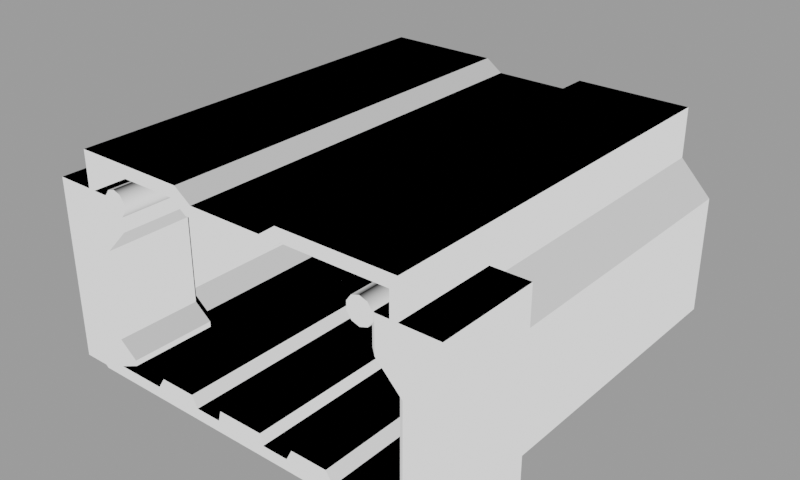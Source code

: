 # Source: scificorridor_backup.blend  (saved by Blender 2.90.8; exported with 4.5.12 LTS)
import bpy
from mathutils import Matrix  # noqa: F401  (used for matrix-valued properties, if any)

bpy.ops.wm.read_factory_settings(use_empty=True)
scene = bpy.context.scene
scene.name = 'Scene'

# ---- collections
col_collection = bpy.data.collections.new('Collection'); scene.collection.children.link(col_collection)

# ---- materials (node trees are filled in below, after node groups)
mat_material_001 = bpy.data.materials.new('Material.001')

# ---- node groups
ng_auto_smooth = bpy.data.node_groups.new('Auto Smooth', 'GeometryNodeTree')
_s = ng_auto_smooth.interface.new_socket(name='Geometry', in_out='OUTPUT', socket_type='NodeSocketGeometry')
_s = ng_auto_smooth.interface.new_socket(name='Geometry', in_out='INPUT', socket_type='NodeSocketGeometry')
_s = ng_auto_smooth.interface.new_socket(name='Angle', in_out='INPUT', socket_type='NodeSocketFloat')
_s.subtype = 'ANGLE'
_s.min_value = 0.0
_s.max_value = 3.142
ng_auto_smooth.is_modifier = True
_N = ng_auto_smooth.nodes; _L = ng_auto_smooth.links
n0 = _N.new('NodeGroupOutput'); n0.name = 'Group Output'; n0.location = (480, -100)
n1 = _N.new('NodeGroupInput'); n1.name = 'Group Input'; n1.location = (-420, -300)
n2 = _N.new('NodeGroupInput'); n2.name = 'Group Input.001'; n2.location = (-60, -100)
n3 = _N.new('GeometryNodeSetShadeSmooth'); n3.name = 'Set Shade Smooth'; n3.location = (120, -100)
n3.domain = 'EDGE'
n4 = _N.new('GeometryNodeSetShadeSmooth'); n4.name = 'Set Shade Smooth.001'; n4.location = (300, -100)
n5 = _N.new('GeometryNodeInputMeshEdgeAngle'); n5.name = 'Edge Angle'; n5.location = (-420, -220)
n6 = _N.new('GeometryNodeInputEdgeSmooth'); n6.name = 'Is Edge Smooth'; n6.location = (-60, -160)
n7 = _N.new('GeometryNodeInputShadeSmooth'); n7.name = 'Is Face Smooth'; n7.location = (-240, -340)
n8 = _N.new('FunctionNodeBooleanMath'); n8.name = 'Boolean Math'; n8.location = (-60, -220)
n9 = _N.new('FunctionNodeCompare'); n9.name = 'Compare'; n9.location = (-240, -180)
n9.operation = 'LESS_EQUAL'
_L.new(n5.outputs[0], n9.inputs[0])
_L.new(n4.outputs[0], n0.inputs[0])
_L.new(n1.outputs[1], n9.inputs[1])
_L.new(n9.outputs[0], n8.inputs[0])
_L.new(n7.outputs[0], n8.inputs[1])
_L.new(n2.outputs[0], n3.inputs[0])
_L.new(n6.outputs[0], n3.inputs[1])
_L.new(n3.outputs[0], n4.inputs[0])
_L.new(n8.outputs[0], n3.inputs[2])
n0.is_active_output = True

# ---- material node trees
mat_material_001.use_nodes = True; mat_material_001.node_tree.nodes.clear()
_N = mat_material_001.node_tree.nodes; _L = mat_material_001.node_tree.links
n0 = _N.new('ShaderNodeCombineXYZ'); n0.name = 'Combine XYZ'; n0.location = (350, -112)
n0.inputs[0].default_value = 1.0
n1 = _N.new('ShaderNodeNewGeometry'); n1.name = 'Geometry'; n1.location = (353, 135)
n2 = _N.new('ShaderNodeCombineXYZ'); n2.name = 'Combine XYZ.001'; n2.location = (353, -263)
n2.inputs[1].default_value = -1.0
n3 = _N.new('ShaderNodeCombineXYZ'); n3.name = 'Combine XYZ.002'; n3.location = (354, -420)
n3.inputs[0].default_value = -1.0
n4 = _N.new('ShaderNodeVectorMath'); n4.name = 'Vector Math'; n4.location = (610, 123)
n4.operation = 'DOT_PRODUCT'
n5 = _N.new('ShaderNodeOutputMaterial'); n5.name = 'Material Output'; n5.location = (1914, 249)
n6 = _N.new('ShaderNodeBsdfPrincipled'); n6.name = 'Principled BSDF'; n6.location = (1437, 249)
n6.distribution = 'GGX'
n6.subsurface_method = 'BURLEY'
n6.inputs[1].default_value = 1.0
n6.inputs[2].default_value = 0.5455
n6.inputs[3].default_value = 1.45
n6.inputs[13].default_value = 0.3955
n6.inputs[27].default_value = (0.0, 0.0, 0.0, 1.0)
n6.inputs[28].default_value = 1.0
n7 = _N.new('ShaderNodeEmission'); n7.name = 'Emission Viewer'; n7.location = (1914, 289)
n7.label = 'Viewer'
n7.hide = True
n8 = _N.new('ShaderNodeVectorMath'); n8.name = 'Vector Math.001'; n8.location = (614, -28)
n8.operation = 'DOT_PRODUCT'
n9 = _N.new('ShaderNodeMath'); n9.name = 'Math'; n9.location = (774, 125)
n9.inputs[2].default_value = 0.0
n10 = _N.new('ShaderNodeVectorMath'); n10.name = 'Vector Math.002'; n10.location = (614, -180)
n10.operation = 'DOT_PRODUCT'
n11 = _N.new('ShaderNodeMath'); n11.name = 'Math.001'; n11.location = (1214, 120)
n11.inputs[2].default_value = 0.0
n12 = _N.new('ShaderNodeClamp'); n12.name = 'Clamp'; n12.location = (826, -59)
n13 = _N.new('ShaderNodeClamp'); n13.name = 'Clamp.001'; n13.location = (994, 128)
_L.new(n7.outputs[0], n5.inputs[0])
_L.new(n1.outputs[1], n4.inputs[0])
_L.new(n0.outputs[0], n4.inputs[1])
_L.new(n2.outputs[0], n8.inputs[1])
_L.new(n1.outputs[1], n8.inputs[0])
_L.new(n3.outputs[0], n10.inputs[1])
_L.new(n1.outputs[1], n10.inputs[0])
_L.new(n4.outputs[1], n9.inputs[0])
_L.new(n8.outputs[1], n9.inputs[1])
_L.new(n9.outputs[0], n13.inputs[0])
_L.new(n10.outputs[1], n12.inputs[0])
_L.new(n12.outputs[0], n11.inputs[1])
_L.new(n11.outputs[0], n7.inputs[0])
_L.new(n13.outputs[0], n11.inputs[0])
n5.is_active_output = True

# ---- world
world_world = bpy.data.worlds.new('World'); scene.world = world_world
world_world.use_nodes = True; world_world.node_tree.nodes.clear()
_N = world_world.node_tree.nodes; _L = world_world.node_tree.links
n0 = _N.new('ShaderNodeOutputWorld'); n0.name = 'World Output'; n0.location = (300, 300)
n1 = _N.new('ShaderNodeBackground'); n1.name = 'Background'; n1.location = (10, 300)
n1.inputs[0].default_value = (0.05088, 0.05088, 0.05088, 1.0)
n1.inputs[1].default_value = 6.3
_L.new(n1.outputs[0], n0.inputs[0])
n0.is_active_output = True
world_world.color = (0.05088, 0.05088, 0.05088)
world_world.use_sun_shadow = False
world_world.sun_shadow_jitter_overblur = 0.0

# ---- meshes
me_plane_003 = bpy.data.meshes.new('Plane.003')
me_plane_003.from_pydata([(-4.009, 12.48, 5.406), (-4.009, 0.2634, 5.406), (-3.786, 12.48, 5.333), (-3.786, 0.2634, 5.333), (-3.648, 12.48, 5.144), (-3.648, 0.2634, 5.144), (-3.648, 12.48, 4.91), (-3.648, 0.2634, 4.91), (-3.786, 12.48, 4.72), (-3.786, 0.2634, 4.72), (-4.009, 12.48, 4.648), (-4.009, 0.2634, 4.648), (-4.232, 12.48, 4.72), (-4.232, 0.2634, 4.72), (-4.369, 12.48, 4.91), (-4.369, 0.2634, 4.91), (-4.369, 12.48, 5.144), (-4.369, 0.2634, 5.144), (-4.232, 12.48, 5.333), (-4.232, 0.2634, 5.333), (-5.066, 12.48, 0.01493), (-5.651, 12.48, 0.5358), (-5.066, 0.2634, 0.01493), (-5.651, 0.2634, 0.5358), (-5.651, 12.48, 3.673), (-5.651, 0.2634, 3.673), (-4.814, 12.48, 4.536), (-4.814, 0.2634, 4.536), (-4.814, 12.48, 5.848), (-4.814, 0.2634, 5.848), (-6.168, 0.2634, 0.632), (-6.168, 0.2634, 3.317), (-6.168, 3.375, 0.632), (-6.168, 3.375, 3.317), (-6.168, 0.2634, 4.094), (-6.168, 3.375, 4.094), (-6.168, 0.2634, 5.145), (-6.168, 3.375, 5.145), (-6.168, 0.2634, 0.1856), (-6.168, 3.375, 0.1856), (-6.168, 0.2634, -0.2622), (-6.168, 3.375, -0.2622), (0.0, 12.48, 5.528), (0.0, 0.2634, 5.528), (0.0, 12.48, 0.3411), (0.0, 0.2634, 0.3411), (-2.372, 12.48, 5.406), (-2.149, 12.48, 5.333), (-2.012, 12.48, 5.144), (-2.732, 12.48, 5.144), (-2.595, 12.48, 5.333), (-5.162, 0.2634, 0.632), (-4.893, 0.5048, 0.632), (-4.893, 0.5048, 3.317), (-5.162, 0.2634, 3.317), (-4.893, 3.134, 0.632), (-5.162, 3.375, 0.632), (-5.162, 3.375, 3.317), (-4.893, 3.134, 3.317), (-4.143, 0.5048, 4.094), (-4.41, 0.2634, 4.094), (-4.41, 3.375, 4.094), (-4.143, 3.134, 4.094), (-4.409, 0.2634, 5.145), (-4.143, 0.5048, 5.145), (-4.143, 3.134, 5.145), (-4.409, 3.375, 5.145), (-4.605, 0.2634, 0.1856), (-4.336, 0.5048, 0.1856), (-4.336, 3.134, 0.1856), (-4.605, 3.375, 0.1856), (-4.336, 0.5048, -0.2622), (-4.604, 0.2634, -0.2622), (-4.604, 3.375, -0.2622), (-4.336, 3.134, -0.2622), (-0.7914, 0.2634, 0.01493), (-0.7914, 12.48, 0.01493), (-1.321, 12.48, 5.528), (-1.321, 0.2634, 5.528), (-3.088, 12.48, 0.01493), (-3.088, 0.2634, 0.01493), (-1.772, 0.2634, 5.848), (-1.772, 12.48, 5.848), (0.0, 5.103, 5.618), (0.0, 3.817, 5.618), (-0.3298, 5.103, 5.618), (-0.3298, 3.817, 5.618), (0.0, 5.013, 5.347), (0.0, 5.103, 5.437), (0.0, 3.817, 5.437), (0.0, 3.906, 5.347), (-0.2402, 5.013, 5.347), (-0.3298, 5.103, 5.437), (-0.3298, 3.817, 5.437), (-0.2402, 3.906, 5.347), (-5.316, 12.48, -0.3312), (-5.971, 12.48, 0.2529), (-5.316, 0.2634, -0.3312), (-5.971, 0.2634, 0.2529), (-5.971, 12.48, 3.77), (-5.971, 0.2634, 3.77), (-5.033, 12.48, 4.738), (-5.033, 0.2634, 4.738), (-5.033, 12.48, 6.21), (-5.033, 0.2634, 6.21), (0.0, 12.48, 5.851), (0.0, 0.2634, 5.851), (-1.116, 12.48, 5.851), (-1.622, 0.2634, 6.21), (0.0, 0.2634, -0.3312), (0.0, 12.48, -0.3312), (-0.5223, 0.2634, -0.3312), (-3.098, 12.48, -0.3312), (-3.098, 0.2634, -0.3312), (-0.5223, 12.48, -0.3312), (-1.622, 12.48, 6.21), (-1.116, 0.2634, 5.851), (-1.587, 0.2634, 0.01493), (-1.587, 12.48, 0.01493), (-1.415, 0.2634, -0.3312), (-1.415, 12.48, -0.3312), (-1.767, 12.48, 0.3511), (-1.616, 12.48, -0.3312), (-1.767, 0.2634, 0.3511), (-1.616, 0.2634, -0.3312), (-2.872, 12.48, 0.3511), (-2.855, 12.48, -0.3312), (-2.872, 0.2634, 0.3511), (-2.855, 0.2634, -0.3312), (-0.7017, 0.2634, 0.3411), (-0.7017, 12.48, 0.3411), (-0.4497, 0.2634, -0.3312), (-0.4497, 12.48, -0.3312)], [(46, 47), (47, 48), (49, 50), (50, 46)], [(0, 1, 3, 2), (2, 3, 5, 4), (4, 5, 7, 6), (6, 7, 9, 8), (8, 9, 11, 10), (10, 11, 13, 12), (12, 13, 15, 14), (14, 15, 17, 16), (3, 1, 19, 17, 15, 13, 11, 9, 7, 5), (16, 17, 19, 18), (18, 19, 1, 0), (0, 2, 4, 6, 8, 10, 12, 14, 16, 18), (23, 22, 20, 21), (23, 21, 24, 25), (25, 24, 26, 27), (27, 26, 28, 29), (30, 31, 33, 32), (57, 33, 35, 61), (51, 54, 31, 30), (51, 30, 38, 67), (32, 33, 57, 56), (31, 54, 60, 34), (61, 35, 37, 66), (33, 31, 34, 35), (32, 56, 70, 39), (59, 62, 65, 64), (69, 68, 71, 74), (65, 66, 37, 36, 63, 64), (34, 60, 63, 36), (35, 34, 36, 37), (67, 38, 40, 72), (30, 32, 39, 38), (55, 58, 53, 52), (53, 58, 62, 59), (38, 39, 41, 40), (39, 70, 73, 41), (41, 73, 74, 71, 72, 40), (78, 77, 42, 43), (130, 129, 45, 44), (58, 55, 56, 57), (54, 51, 52, 53), (57, 61, 62, 58), (60, 54, 53, 59), (59, 64, 63, 60), (65, 62, 61, 66), (55, 69, 70, 56), (51, 67, 68, 52), (67, 72, 71, 68), (73, 70, 69, 74), (55, 52, 68, 69), (118, 117, 75, 76), (81, 82, 77, 78), (20, 22, 80, 79), (29, 28, 82, 81), (83, 85, 86, 84), (87, 88, 83, 84, 89, 90), (93, 86, 85, 92), (89, 84, 86, 93), (91, 87, 90, 94), (94, 90, 89, 93), (87, 91, 92, 88), (91, 94, 93, 92), (92, 85, 83, 88), (98, 96, 95, 97), (98, 100, 99, 96), (100, 102, 101, 99), (102, 104, 103, 101), (116, 106, 105, 107), (132, 110, 109, 131), (120, 114, 111, 119), (108, 116, 107, 115), (95, 112, 113, 97), (104, 108, 115, 103), (22, 97, 113, 80), (20, 95, 96, 21), (117, 119, 111, 75), (77, 107, 105, 42), (24, 99, 101, 26), (130, 132, 114, 76), (81, 108, 104, 29), (27, 102, 100, 25), (78, 116, 108, 81), (23, 98, 97, 22), (28, 103, 115, 82), (82, 115, 107, 77), (129, 131, 109, 45), (26, 101, 103, 28), (43, 106, 116, 78), (79, 112, 95, 20), (29, 104, 102, 27), (21, 96, 99, 24), (25, 100, 98, 23), (125, 126, 112, 79), (76, 114, 120, 118), (123, 124, 119, 117), (122, 120, 119, 124), (121, 123, 117, 118), (125, 127, 123, 121), (126, 122, 124, 128), (127, 128, 124, 123), (118, 120, 122, 121), (80, 113, 128, 127), (112, 126, 128, 113), (79, 80, 127, 125), (121, 122, 126, 125), (75, 111, 131, 129), (44, 110, 132, 130), (114, 132, 131, 111), (76, 75, 129, 130)])
me_plane_003.polygons.foreach_set('use_smooth', [1, 1, 1, 1, 1, 1, 1, 1, 1, 1, 1, 1, 0, 0, 0, 0, 0, 0, 0, 0, 0, 0, 0, 0, 0, 0, 0, 0, 0, 0, 0, 0, 0, 0, 0, 0, 0, 0, 0, 0, 0, 0, 0, 0, 0, 0, 0, 0, 0, 0, 0, 0, 0, 0, 0, 0, 0, 0, 0, 0, 0, 0, 0, 0, 0, 0, 0, 0, 0, 0, 0, 0, 0, 0, 0, 0, 0, 0, 0, 0, 0, 0, 0, 0, 0, 0, 0, 0, 0, 0, 0, 0, 0, 0, 0, 0, 0, 0, 0, 0, 0, 0, 0, 0, 0, 0, 0, 0, 0])
_uv = me_plane_003.uv_layers.new(name='UVMap')
_uv.uv.foreach_set('vector', [0.9656, 0.485, 0.9656, 0.02556, 0.9715, 0.02556, 0.9715, 0.485, 0.9314, 0.485, 0.9314, 0.02556, 0.9365, 0.02556, 0.9365, 0.485, 0.9365, 0.485, 0.9365, 0.02556, 0.9427, 0.02556, 0.9427, 0.485, 0.9427, 0.485, 0.9427, 0.02556, 0.9478, 0.02556, 0.9478, 0.485, 0.9597, 0.02556, 0.9597, 0.485, 0.9537, 0.485, 0.9537, 0.02556, 0.9537, 0.02556, 0.9537, 0.485, 0.9478, 0.485, 0.9478, 0.02556, 0.9314, 0.02556, 0.9314, 0.485, 0.9264, 0.485, 0.9264, 0.02556, 0.9264, 0.02556, 0.9264, 0.485, 0.9201, 0.485, 0.9201, 0.02556, 0.3446, 0.5829, 0.3327, 0.5862, 0.3208, 0.5829, 0.3134, 0.5744, 0.3134, 0.5638, 0.3208, 0.5552, 0.3327, 0.552, 0.3446, 0.5552, 0.352, 0.5638, 0.352, 0.5744, 0.9201, 0.02556, 0.9201, 0.485, 0.9151, 0.485, 0.9151, 0.02556, 0.9597, 0.485, 0.9597, 0.02556, 0.9656, 0.02556, 0.9656, 0.485, 0.2822, 0.5829, 0.2748, 0.5744, 0.2748, 0.5638, 0.2822, 0.5552, 0.2941, 0.552, 0.306, 0.5552, 0.3134, 0.5638, 0.3134, 0.5744, 0.306, 0.5829, 0.2941, 0.5862, 0.023, 0.2547, 0.023, 0.1979, 0.341, 0.1979, 0.341, 0.2547, 0.023, 0.2547, 0.1821, 0.2547, 0.1821, 0.5067, 0.023, 0.5067, 0.023, 0.5067, 0.1821, 0.5067, 0.1821, 0.6174, 0.023, 0.6174, 0.023, 0.6174, 0.1821, 0.6174, 0.1821, 0.7061, 0.023, 0.7061, 0.7595, 0.235, 0.7595, 0.1137, 0.9261, 0.1137, 0.9261, 0.235, 0.9219, 0.5618, 0.868, 0.5618, 0.868, 0.5267, 0.9621, 0.5267, 0.6574, 0.5867, 0.505, 0.5867, 0.505, 0.5058, 0.6574, 0.5058, 0.7872, 0.5083, 0.8151, 0.5083, 0.8151, 0.5401, 0.7717, 0.5401, 0.868, 0.683, 0.868, 0.5618, 0.9219, 0.5618, 0.9218, 0.683, 0.8172, 0.5887, 0.791, 0.5887, 0.7714, 0.5536, 0.8172, 0.5536, 0.9621, 0.5267, 0.868, 0.5267, 0.868, 0.4792, 0.9622, 0.4792, 0.9261, 0.1137, 0.7595, 0.1137, 0.7595, 0.07862, 0.9261, 0.07862, 0.868, 0.683, 0.9218, 0.683, 0.9517, 0.7032, 0.868, 0.7032, 0.6589, 0.5881, 0.5043, 0.5881, 0.5043, 0.5047, 0.6589, 0.5047, 0.7129, 0.5169, 0.663, 0.5169, 0.663, 0.481, 0.7129, 0.481, 0.08984, 0.594, 0.1041, 0.5831, 0.1983, 0.5831, 0.1983, 0.7236, 0.1041, 0.7236, 0.08984, 0.7127, 0.8172, 0.5536, 0.7714, 0.5536, 0.7714, 0.5061, 0.8172, 0.5061, 0.9261, 0.07862, 0.7595, 0.07862, 0.7595, 0.03114, 0.9261, 0.03114, 0.7717, 0.5401, 0.8151, 0.5401, 0.8151, 0.5719, 0.7717, 0.5719, 0.7595, 0.235, 0.9261, 0.235, 0.9261, 0.2551, 0.7595, 0.2551, 0.504, 0.5894, 0.504, 0.5081, 0.6577, 0.5081, 0.6577, 0.5894, 0.5048, 0.5047, 0.6581, 0.5047, 0.6581, 0.5863, 0.5048, 0.5863, 0.7595, 0.2551, 0.9261, 0.2551, 0.9261, 0.2753, 0.7595, 0.2753, 0.868, 0.7032, 0.9517, 0.7032, 0.9517, 0.7234, 0.868, 0.7234, 0.1983, 0.5831, 0.2821, 0.5831, 0.2964, 0.594, 0.2964, 0.7127, 0.2821, 0.7236, 0.1983, 0.7236, 0.339, 0.02964, 0.021, 0.02964, 0.021, 0.01894, 0.339, 0.01894, 0.6687, 0.6422, 0.6687, 0.7137, 0.6616, 0.7137, 0.6616, 0.6422, 0.6628, 0.3771, 0.582, 0.4993, 0.5694, 0.4684, 0.6411, 0.3636, 0.6617, 0.3775, 0.5821, 0.4984, 0.5709, 0.4673, 0.6412, 0.3626, 0.6418, 0.3638, 0.6412, 0.2581, 0.6616, 0.2584, 0.6614, 0.3788, 0.6614, 0.2581, 0.6621, 0.3786, 0.6418, 0.3643, 0.6415, 0.2581, 0.6421, 0.3645, 0.6421, 0.2581, 0.6614, 0.2581, 0.6619, 0.379, 0.7509, 0.5955, 0.7509, 0.643, 0.7365, 0.643, 0.7366, 0.5955, 0.1408, 0.7253, 0.111, 0.7253, 0.1254, 0.7144, 0.1552, 0.7144, 0.5824, 0.4973, 0.5024, 0.4983, 0.5015, 0.4672, 0.5719, 0.4692, 0.5169, 0.4981, 0.5034, 0.4981, 0.5034, 0.4676, 0.5169, 0.4676, 0.7365, 0.8696, 0.7364, 0.8494, 0.7508, 0.8494, 0.7508, 0.8696, 0.5041, 0.5066, 0.6621, 0.5066, 0.6621, 0.5891, 0.5041, 0.5891, 0.707, 0.6422, 0.707, 0.7137, 0.6707, 0.7137, 0.6707, 0.6422, 0.339, 0.0856, 0.021, 0.0856, 0.021, 0.02964, 0.339, 0.02964, 0.8179, 0.6422, 0.8179, 0.7137, 0.7754, 0.7137, 0.7754, 0.6422, 0.339, 0.2504, 0.021, 0.2504, 0.021, 0.0856, 0.339, 0.0856, 0.1774, 0.645, 0.2148, 0.645, 0.2148, 0.6714, 0.1774, 0.6714, 0.1774, 0.726, 0.1898, 0.7241, 0.2148, 0.7241, 0.2148, 0.7505, 0.1898, 0.7505, 0.1774, 0.7487, 0.2272, 0.6978, 0.2522, 0.6978, 0.2522, 0.7241, 0.2272, 0.7241, 0.1898, 0.6978, 0.2148, 0.6978, 0.2148, 0.7241, 0.1898, 0.7241, 0.1857, 0.6732, 0.2148, 0.6732, 0.2148, 0.6959, 0.1857, 0.6959, 0.1857, 0.6959, 0.2148, 0.6959, 0.2148, 0.6978, 0.1774, 0.6978, 0.2148, 0.6732, 0.1857, 0.6732, 0.1774, 0.6714, 0.2148, 0.6714, 0.1857, 0.6732, 0.1857, 0.6959, 0.1774, 0.6978, 0.1774, 0.6714, 0.1524, 0.6978, 0.1774, 0.6978, 0.1774, 0.7241, 0.1524, 0.7241, 0.023, 0.2547, 0.341, 0.2547, 0.341, 0.1979, 0.023, 0.1979, 0.023, 0.2547, 0.023, 0.5067, 0.1821, 0.5067, 0.1821, 0.2547, 0.023, 0.5067, 0.023, 0.6174, 0.1821, 0.6174, 0.1821, 0.5067, 0.023, 0.6174, 0.023, 0.7061, 0.1821, 0.7061, 0.1821, 0.6174, 0.339, 0.02964, 0.339, 0.01894, 0.021, 0.01894, 0.021, 0.02964, 0.6687, 0.6422, 0.6616, 0.6422, 0.6616, 0.7137, 0.6687, 0.7137, 0.707, 0.6422, 0.6707, 0.6422, 0.6707, 0.7137, 0.707, 0.7137, 0.339, 0.0856, 0.339, 0.02964, 0.021, 0.02964, 0.021, 0.0856, 0.8179, 0.6422, 0.7754, 0.6422, 0.7754, 0.7137, 0.8179, 0.7137, 0.339, 0.2504, 0.339, 0.0856, 0.021, 0.0856, 0.021, 0.2504, 0.8179, 0.7137, 0.8179, 0.7137, 0.7754, 0.7137, 0.7754, 0.7137, 0.341, 0.1979, 0.341, 0.1979, 0.341, 0.2547, 0.341, 0.2547, 0.707, 0.7137, 0.707, 0.7137, 0.6707, 0.7137, 0.6707, 0.7137, 0.021, 0.02964, 0.021, 0.02964, 0.021, 0.01894, 0.021, 0.01894, 0.1821, 0.5067, 0.1821, 0.5067, 0.1821, 0.6174, 0.1821, 0.6174, 0.6687, 0.6422, 0.6687, 0.6422, 0.6707, 0.6422, 0.6707, 0.6422, 0.339, 0.0856, 0.339, 0.0856, 0.339, 0.2504, 0.339, 0.2504, 0.023, 0.6174, 0.023, 0.6174, 0.023, 0.5067, 0.023, 0.5067, 0.339, 0.02964, 0.339, 0.02964, 0.339, 0.0856, 0.339, 0.0856, 0.023, 0.2547, 0.023, 0.2547, 0.023, 0.1979, 0.023, 0.1979, 0.021, 0.2504, 0.021, 0.2504, 0.021, 0.0856, 0.021, 0.0856, 0.021, 0.0856, 0.021, 0.0856, 0.021, 0.02964, 0.021, 0.02964, 0.6687, 0.7137, 0.6687, 0.7137, 0.6616, 0.7137, 0.6616, 0.7137, 0.1821, 0.6174, 0.1821, 0.6174, 0.1821, 0.7061, 0.1821, 0.7061, 0.339, 0.01894, 0.339, 0.01894, 0.339, 0.02964, 0.339, 0.02964, 0.7754, 0.6422, 0.7754, 0.6422, 0.8179, 0.6422, 0.8179, 0.6422, 0.023, 0.7061, 0.023, 0.7061, 0.023, 0.6174, 0.023, 0.6174, 0.1821, 0.2547, 0.1821, 0.2547, 0.1821, 0.5067, 0.1821, 0.5067, 0.023, 0.5067, 0.023, 0.5067, 0.023, 0.2547, 0.023, 0.2547, 0.7655, 0.6422, 0.7655, 0.6422, 0.7754, 0.6422, 0.7754, 0.6422, 0.6707, 0.6422, 0.6707, 0.6422, 0.707, 0.6422, 0.707, 0.6422, 0.7152, 0.7137, 0.7152, 0.7137, 0.707, 0.7137, 0.707, 0.7137, 0.7152, 0.6422, 0.707, 0.6422, 0.707, 0.7137, 0.7152, 0.7137, 0.7152, 0.6422, 0.7152, 0.7137, 0.707, 0.7137, 0.707, 0.6422, 0.7655, 0.6422, 0.7655, 0.7137, 0.7152, 0.7137, 0.7152, 0.6422, 0.7655, 0.6422, 0.7152, 0.6422, 0.7152, 0.7137, 0.7655, 0.7137, 0.7655, 0.7137, 0.7655, 0.7137, 0.7152, 0.7137, 0.7152, 0.7137, 0.707, 0.6422, 0.707, 0.6422, 0.7152, 0.6422, 0.7152, 0.6422, 0.7754, 0.7137, 0.7754, 0.7137, 0.7655, 0.7137, 0.7655, 0.7137, 0.7754, 0.6422, 0.7655, 0.6422, 0.7655, 0.7137, 0.7754, 0.7137, 0.7754, 0.6422, 0.7754, 0.7137, 0.7655, 0.7137, 0.7655, 0.6422, 0.7152, 0.6422, 0.7152, 0.6422, 0.7655, 0.6422, 0.7655, 0.6422, 0.6707, 0.7137, 0.6707, 0.7137, 0.6687, 0.7137, 0.6687, 0.7137, 0.6616, 0.6422, 0.6616, 0.6422, 0.6687, 0.6422, 0.6687, 0.6422, 0.6707, 0.6422, 0.6687, 0.6422, 0.6687, 0.7137, 0.6707, 0.7137, 0.6707, 0.6422, 0.6707, 0.7137, 0.6687, 0.7137, 0.6687, 0.6422])
me_plane_003.materials.append(mat_material_001)
me_plane_003.use_remesh_fix_poles = True
me_plane_003.use_remesh_preserve_attributes = False
me_plane_003.use_mirror_vertex_groups = False
me_plane_003.update()

# ---- objects
ob_plane_001 = bpy.data.objects.new('Plane.001', me_plane_003)

# ---- transforms, parenting, visibility, modifiers, constraints
ob_plane_001.location = (0.0, 0.0, 0.0)
ob_plane_001.lineart.crease_threshold = 0.0
_m = ob_plane_001.modifiers.new('Mirror', 'MIRROR')
_m.use_clip = True
_m = ob_plane_001.modifiers.new('Array', 'ARRAY')
_m.show_render = False
_m.count = 68
_m.constant_offset_displace = (0.0, 0.0, 0.0)
_m.relative_offset_displace = (0.0, 1.0, 0.0)
_m = ob_plane_001.modifiers.new('Auto Smooth', 'NODES')
_m.node_group = ng_auto_smooth
_gi = [s.identifier for s in ng_auto_smooth.interface.items_tree if s.item_type == 'SOCKET' and s.in_out == 'INPUT']
_m[_gi[1]] = 0.8727  # Angle

# ---- collection membership
col_collection.objects.link(ob_plane_001)

# ---- scene / render settings (as saved in the file)
scene.frame_start = 1; scene.frame_end = 250; scene.frame_set(1)
scene.render.engine = 'CYCLES'
scene.render.resolution_x = 686
scene.render.resolution_y = 412
scene.cycles.use_denoising = False
scene.cycles.samples = 128
scene.cycles.sampling_pattern = 'TABULATED_SOBOL'
scene.cycles.use_adaptive_sampling = False
scene.cycles.use_light_tree = False
scene.cycles.bake_type = 'EMIT'
scene.eevee.use_gtao = True
scene.eevee.gtao_quality = 1.0
scene.eevee.gtao_distance = 4.31
scene.eevee.fast_gi_quality = 1.0
scene.view_settings.view_transform = 'Filmic'
bpy.context.view_layer.update()

# ---- added for rendering (the .blend has no active camera): camera
cam_auto = bpy.data.cameras.new('AutoCamera')
cam_auto.lens = 50.0
cam_auto.sensor_width = 36.0
cam_auto.clip_end = 1000.0
ob_auto_camera = bpy.data.objects.new('AutoCamera', cam_auto)
scene.collection.objects.link(ob_auto_camera)
ob_auto_camera.location = (17.1687, -14.2284, 16.6741)
ob_auto_camera.rotation_euler = (1.09748, -7.21219e-08, 0.694738)
scene.camera = ob_auto_camera
bpy.context.view_layer.update()
